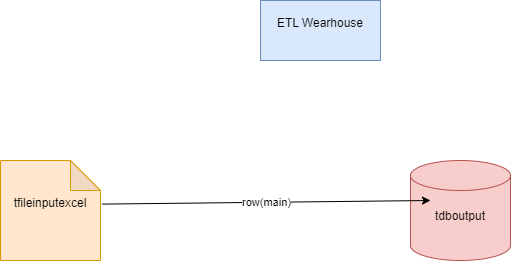

The diagram above was exported from draw.io. Its source (the exported page's mxGraphModel, read from the mxfile embedded in the PNG):
<mxGraphModel dx="1050" dy="530" grid="1" gridSize="10" guides="1" tooltips="1" connect="1" arrows="1" fold="1" page="1" pageScale="1" pageWidth="850" pageHeight="1100" math="0" shadow="0">
  <root>
    <mxCell id="0" />
    <mxCell id="1" parent="0" />
    <mxCell id="8owKVjS1TG0bItHjyDzr-1" value="ETL Wearhouse&lt;div&gt;&lt;br&gt;&lt;/div&gt;" style="rounded=0;whiteSpace=wrap;html=1;fillColor=#dae8fc;strokeColor=#6c8ebf;" vertex="1" parent="1">
      <mxGeometry x="350" y="40" width="120" height="60" as="geometry" />
    </mxCell>
    <mxCell id="8owKVjS1TG0bItHjyDzr-2" value="tfileinputexcel&lt;div&gt;&lt;br&gt;&lt;/div&gt;" style="shape=note;whiteSpace=wrap;html=1;backgroundOutline=1;darkOpacity=0.05;fillColor=#ffe6cc;strokeColor=#d79b00;" vertex="1" parent="1">
      <mxGeometry x="90" y="200" width="100" height="100" as="geometry" />
    </mxCell>
    <mxCell id="8owKVjS1TG0bItHjyDzr-3" value="tdboutput&lt;div&gt;&lt;br&gt;&lt;/div&gt;" style="shape=cylinder3;whiteSpace=wrap;html=1;boundedLbl=1;backgroundOutline=1;size=15;fillColor=#f8cecc;strokeColor=#b85450;" vertex="1" parent="1">
      <mxGeometry x="500" y="200" width="100" height="100" as="geometry" />
    </mxCell>
    <mxCell id="8owKVjS1TG0bItHjyDzr-4" value="row(main)" style="endArrow=classic;html=1;rounded=0;exitX=1.016;exitY=0.436;exitDx=0;exitDy=0;exitPerimeter=0;entryX=0.2;entryY=0.4;entryDx=0;entryDy=0;entryPerimeter=0;" edge="1" parent="1" source="8owKVjS1TG0bItHjyDzr-2" target="8owKVjS1TG0bItHjyDzr-3">
      <mxGeometry relative="1" as="geometry">
        <mxPoint x="280" y="240" as="sourcePoint" />
        <mxPoint x="380" y="240" as="targetPoint" />
      </mxGeometry>
    </mxCell>
  </root>
</mxGraphModel>